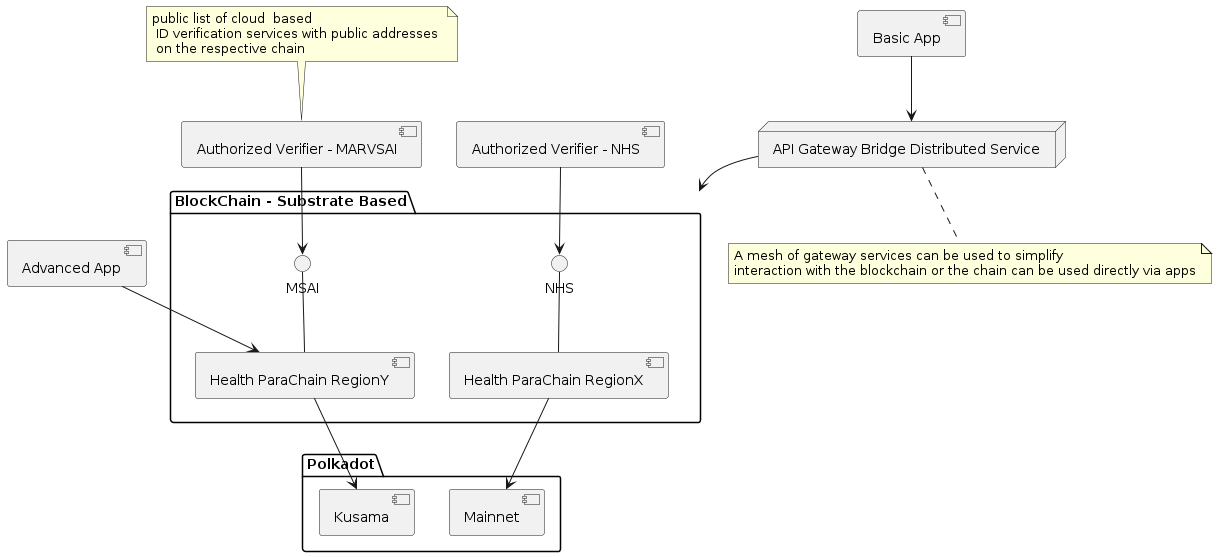

The diagram above was rendered by PlantUML. Its source (embedded in the PNG):
@startuml
package "Polkadot"{
  [Mainnet]
  [Kusama]
}

package "BlockChain - Substrate Based" as D {
  NHS -- [Health ParaChain RegionX]
  MSAI -- [Health ParaChain RegionY]
}

[Health ParaChain RegionX] --> [Mainnet]
[Health ParaChain RegionY] --> [Kusama]

node "API Gateway Bridge Distributed Service"  as S {
}

S --> D
[Authorized Verifier - NHS] --> NHS
[Authorized Verifier - MARVSAI] --> MSAI

[Basic App] --> S

[Advanced App] --> [Health ParaChain RegionY]
note top of [Authorized Verifier - MARVSAI]: public list of cloud  based \n ID verification services with public addresses \n on the respective chain
note bottom of S: A mesh of gateway services can be used to simplify \ninteraction with the blockchain or the chain can be used directly via apps
@enduml